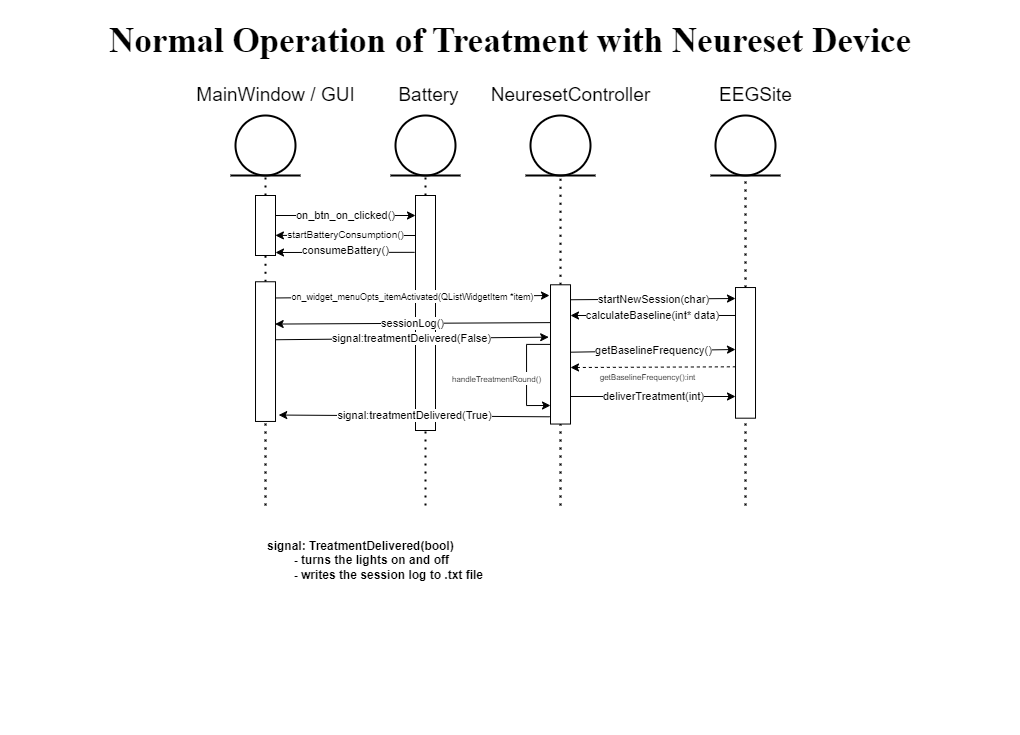

The diagram above was exported from draw.io. Its source (the exported page's mxGraphModel, read from the mxfile embedded in the PNG):
<mxGraphModel dx="2444" dy="735" grid="1" gridSize="10" guides="1" tooltips="1" connect="1" arrows="1" fold="1" page="1" pageScale="1" pageWidth="850" pageHeight="1100" math="0" shadow="0">
  <root>
    <mxCell id="0" />
    <mxCell id="1" parent="0" />
    <mxCell id="8x0lhOrlzLOpAlDBQFJv-1" value="&lt;font style=&quot;font-size: 19px;&quot;&gt;MainWindow / GUI&lt;/font&gt;" style="text;html=1;align=center;verticalAlign=middle;resizable=0;points=[];autosize=1;strokeColor=none;fillColor=none;" parent="1" vertex="1">
      <mxGeometry x="40" y="80" width="180" height="40" as="geometry" />
    </mxCell>
    <mxCell id="8x0lhOrlzLOpAlDBQFJv-2" value="" style="ellipse;whiteSpace=wrap;html=1;aspect=fixed;strokeWidth=2;" parent="1" vertex="1">
      <mxGeometry x="90" y="120" width="60" height="60" as="geometry" />
    </mxCell>
    <mxCell id="8x0lhOrlzLOpAlDBQFJv-3" value="" style="endArrow=none;html=1;rounded=0;strokeWidth=2;" parent="1" edge="1">
      <mxGeometry width="50" height="50" relative="1" as="geometry">
        <mxPoint x="85" y="180" as="sourcePoint" />
        <mxPoint x="155" y="180" as="targetPoint" />
        <Array as="points">
          <mxPoint x="130" y="180" />
        </Array>
      </mxGeometry>
    </mxCell>
    <mxCell id="8x0lhOrlzLOpAlDBQFJv-4" value="" style="endArrow=none;dashed=1;html=1;dashPattern=1 3;strokeWidth=2;rounded=0;" parent="1" source="8x0lhOrlzLOpAlDBQFJv-5" target="8x0lhOrlzLOpAlDBQFJv-2" edge="1">
      <mxGeometry width="50" height="50" relative="1" as="geometry">
        <mxPoint x="120" y="510" as="sourcePoint" />
        <mxPoint x="145" y="210" as="targetPoint" />
      </mxGeometry>
    </mxCell>
    <mxCell id="8x0lhOrlzLOpAlDBQFJv-6" value="" style="endArrow=none;dashed=1;html=1;dashPattern=1 3;strokeWidth=2;rounded=0;" parent="1" source="8x0lhOrlzLOpAlDBQFJv-20" target="8x0lhOrlzLOpAlDBQFJv-5" edge="1">
      <mxGeometry width="50" height="50" relative="1" as="geometry">
        <mxPoint x="120" y="510" as="sourcePoint" />
        <mxPoint x="120" y="180" as="targetPoint" />
      </mxGeometry>
    </mxCell>
    <mxCell id="8x0lhOrlzLOpAlDBQFJv-5" value="" style="rounded=0;whiteSpace=wrap;html=1;rotation=-90;" parent="1" vertex="1">
      <mxGeometry x="90" y="220" width="60" height="20" as="geometry" />
    </mxCell>
    <mxCell id="8x0lhOrlzLOpAlDBQFJv-7" value="on_btn_on_clicked()" style="endArrow=classic;html=1;rounded=0;" parent="1" edge="1">
      <mxGeometry width="50" height="50" relative="1" as="geometry">
        <mxPoint x="130" y="220" as="sourcePoint" />
        <mxPoint x="270" y="220" as="targetPoint" />
      </mxGeometry>
    </mxCell>
    <mxCell id="8x0lhOrlzLOpAlDBQFJv-12" value="&lt;span style=&quot;font-size: 19px;&quot;&gt;Battery&lt;/span&gt;" style="text;html=1;align=center;verticalAlign=middle;resizable=0;points=[];autosize=1;strokeColor=none;fillColor=none;" parent="1" vertex="1">
      <mxGeometry x="243" y="80" width="80" height="40" as="geometry" />
    </mxCell>
    <mxCell id="8x0lhOrlzLOpAlDBQFJv-13" value="" style="ellipse;whiteSpace=wrap;html=1;aspect=fixed;strokeWidth=2;" parent="1" vertex="1">
      <mxGeometry x="250" y="120" width="60" height="60" as="geometry" />
    </mxCell>
    <mxCell id="8x0lhOrlzLOpAlDBQFJv-14" value="" style="endArrow=none;html=1;rounded=0;strokeWidth=2;" parent="1" edge="1">
      <mxGeometry width="50" height="50" relative="1" as="geometry">
        <mxPoint x="245" y="180" as="sourcePoint" />
        <mxPoint x="315" y="180" as="targetPoint" />
        <Array as="points">
          <mxPoint x="290" y="180" />
        </Array>
      </mxGeometry>
    </mxCell>
    <mxCell id="8x0lhOrlzLOpAlDBQFJv-15" value="" style="endArrow=none;dashed=1;html=1;dashPattern=1 3;strokeWidth=2;rounded=0;" parent="1" source="8x0lhOrlzLOpAlDBQFJv-17" target="8x0lhOrlzLOpAlDBQFJv-13" edge="1">
      <mxGeometry width="50" height="50" relative="1" as="geometry">
        <mxPoint x="280" y="510" as="sourcePoint" />
        <mxPoint x="305" y="210" as="targetPoint" />
      </mxGeometry>
    </mxCell>
    <mxCell id="8x0lhOrlzLOpAlDBQFJv-16" value="" style="endArrow=none;dashed=1;html=1;dashPattern=1 3;strokeWidth=2;rounded=0;" parent="1" target="8x0lhOrlzLOpAlDBQFJv-17" edge="1">
      <mxGeometry width="50" height="50" relative="1" as="geometry">
        <mxPoint x="280" y="510" as="sourcePoint" />
        <mxPoint x="280" y="180" as="targetPoint" />
      </mxGeometry>
    </mxCell>
    <mxCell id="8x0lhOrlzLOpAlDBQFJv-17" value="" style="rounded=0;whiteSpace=wrap;html=1;rotation=-90;" parent="1" vertex="1">
      <mxGeometry x="162.5" y="307.5" width="235" height="20" as="geometry" />
    </mxCell>
    <mxCell id="8x0lhOrlzLOpAlDBQFJv-19" value="&lt;font style=&quot;font-size: 10px;&quot;&gt;startBatteryConsumption()&lt;/font&gt;" style="endArrow=classic;html=1;rounded=0;entryX=0.335;entryY=0.995;entryDx=0;entryDy=0;entryPerimeter=0;" parent="1" target="8x0lhOrlzLOpAlDBQFJv-5" edge="1">
      <mxGeometry x="-0.014" y="-1" width="50" height="50" relative="1" as="geometry">
        <mxPoint x="270" y="240" as="sourcePoint" />
        <mxPoint x="300" y="260" as="targetPoint" />
        <Array as="points" />
        <mxPoint as="offset" />
      </mxGeometry>
    </mxCell>
    <mxCell id="8x0lhOrlzLOpAlDBQFJv-21" value="" style="endArrow=none;dashed=1;html=1;dashPattern=1 3;strokeWidth=2;rounded=0;" parent="1" target="8x0lhOrlzLOpAlDBQFJv-20" edge="1">
      <mxGeometry width="50" height="50" relative="1" as="geometry">
        <mxPoint x="120" y="510" as="sourcePoint" />
        <mxPoint x="120" y="260" as="targetPoint" />
      </mxGeometry>
    </mxCell>
    <mxCell id="8x0lhOrlzLOpAlDBQFJv-20" value="" style="rounded=0;whiteSpace=wrap;html=1;rotation=-90;" parent="1" vertex="1">
      <mxGeometry x="50.16" y="346.11" width="139.7" height="20" as="geometry" />
    </mxCell>
    <mxCell id="8x0lhOrlzLOpAlDBQFJv-22" value="&lt;font style=&quot;font-size: 9px;&quot;&gt;on_widget_menuOpts_itemActivated(QListWidgetItem *item)&lt;/font&gt;" style="endArrow=classic;html=1;rounded=0;exitX=0.884;exitY=0.988;exitDx=0;exitDy=0;exitPerimeter=0;" parent="1" edge="1" source="8x0lhOrlzLOpAlDBQFJv-20">
      <mxGeometry x="0.0011" width="50" height="50" relative="1" as="geometry">
        <mxPoint x="130.6650000000002" y="297.2925" as="sourcePoint" />
        <mxPoint x="404" y="300" as="targetPoint" />
        <mxPoint as="offset" />
      </mxGeometry>
    </mxCell>
    <mxCell id="8x0lhOrlzLOpAlDBQFJv-23" value="&lt;span style=&quot;font-size: 19px;&quot;&gt;NeuresetController&lt;/span&gt;" style="text;html=1;align=center;verticalAlign=middle;resizable=0;points=[];autosize=1;strokeColor=none;fillColor=none;" parent="1" vertex="1">
      <mxGeometry x="335" y="80" width="180" height="40" as="geometry" />
    </mxCell>
    <mxCell id="8x0lhOrlzLOpAlDBQFJv-24" value="" style="ellipse;whiteSpace=wrap;html=1;aspect=fixed;strokeWidth=2;" parent="1" vertex="1">
      <mxGeometry x="385" y="120" width="60" height="60" as="geometry" />
    </mxCell>
    <mxCell id="8x0lhOrlzLOpAlDBQFJv-25" value="" style="endArrow=none;html=1;rounded=0;strokeWidth=2;" parent="1" edge="1">
      <mxGeometry width="50" height="50" relative="1" as="geometry">
        <mxPoint x="380" y="180" as="sourcePoint" />
        <mxPoint x="450" y="180" as="targetPoint" />
        <Array as="points">
          <mxPoint x="425" y="180" />
        </Array>
      </mxGeometry>
    </mxCell>
    <mxCell id="8x0lhOrlzLOpAlDBQFJv-26" value="" style="endArrow=none;dashed=1;html=1;dashPattern=1 3;strokeWidth=2;rounded=0;" parent="1" source="8x0lhOrlzLOpAlDBQFJv-28" target="8x0lhOrlzLOpAlDBQFJv-24" edge="1">
      <mxGeometry width="50" height="50" relative="1" as="geometry">
        <mxPoint x="415" y="510" as="sourcePoint" />
        <mxPoint x="440" y="210" as="targetPoint" />
      </mxGeometry>
    </mxCell>
    <mxCell id="8x0lhOrlzLOpAlDBQFJv-27" value="" style="endArrow=none;dashed=1;html=1;dashPattern=1 3;strokeWidth=2;rounded=0;" parent="1" target="8x0lhOrlzLOpAlDBQFJv-28" edge="1">
      <mxGeometry width="50" height="50" relative="1" as="geometry">
        <mxPoint x="415" y="510" as="sourcePoint" />
        <mxPoint x="415" y="180" as="targetPoint" />
      </mxGeometry>
    </mxCell>
    <mxCell id="8x0lhOrlzLOpAlDBQFJv-28" value="" style="rounded=0;whiteSpace=wrap;html=1;rotation=-90;" parent="1" vertex="1">
      <mxGeometry x="345.39" y="348.92" width="139.25" height="20" as="geometry" />
    </mxCell>
    <mxCell id="8x0lhOrlzLOpAlDBQFJv-29" value="&lt;span style=&quot;font-size: 19px;&quot;&gt;EEGSite&lt;/span&gt;" style="text;html=1;align=center;verticalAlign=middle;resizable=0;points=[];autosize=1;strokeColor=none;fillColor=none;" parent="1" vertex="1">
      <mxGeometry x="560" y="80" width="100" height="40" as="geometry" />
    </mxCell>
    <mxCell id="8x0lhOrlzLOpAlDBQFJv-30" value="" style="ellipse;whiteSpace=wrap;html=1;aspect=fixed;strokeWidth=2;" parent="1" vertex="1">
      <mxGeometry x="570" y="120" width="60" height="60" as="geometry" />
    </mxCell>
    <mxCell id="8x0lhOrlzLOpAlDBQFJv-31" value="" style="endArrow=none;html=1;rounded=0;strokeWidth=2;" parent="1" edge="1">
      <mxGeometry width="50" height="50" relative="1" as="geometry">
        <mxPoint x="565" y="180" as="sourcePoint" />
        <mxPoint x="635" y="180" as="targetPoint" />
        <Array as="points">
          <mxPoint x="610" y="180" />
        </Array>
      </mxGeometry>
    </mxCell>
    <mxCell id="8x0lhOrlzLOpAlDBQFJv-32" value="" style="endArrow=none;dashed=1;html=1;dashPattern=1 3;strokeWidth=2;rounded=0;" parent="1" source="8x0lhOrlzLOpAlDBQFJv-34" target="8x0lhOrlzLOpAlDBQFJv-30" edge="1">
      <mxGeometry width="50" height="50" relative="1" as="geometry">
        <mxPoint x="600" y="510" as="sourcePoint" />
        <mxPoint x="625" y="210" as="targetPoint" />
      </mxGeometry>
    </mxCell>
    <mxCell id="8x0lhOrlzLOpAlDBQFJv-33" value="" style="endArrow=none;dashed=1;html=1;dashPattern=1 3;strokeWidth=2;rounded=0;" parent="1" target="8x0lhOrlzLOpAlDBQFJv-34" edge="1">
      <mxGeometry width="50" height="50" relative="1" as="geometry">
        <mxPoint x="600" y="510" as="sourcePoint" />
        <mxPoint x="600" y="180" as="targetPoint" />
      </mxGeometry>
    </mxCell>
    <mxCell id="8x0lhOrlzLOpAlDBQFJv-34" value="" style="rounded=0;whiteSpace=wrap;html=1;rotation=-90;" parent="1" vertex="1">
      <mxGeometry x="534.68" y="347.36" width="130.66" height="20" as="geometry" />
    </mxCell>
    <mxCell id="8x0lhOrlzLOpAlDBQFJv-35" value="startNewSession(char)" style="endArrow=classic;html=1;rounded=0;entryX=0.75;entryY=0;entryDx=0;entryDy=0;exitX=0.75;exitY=1;exitDx=0;exitDy=0;" parent="1" edge="1">
      <mxGeometry width="50" height="50" relative="1" as="geometry">
        <mxPoint x="424.9950000000001" y="304.2475" as="sourcePoint" />
        <mxPoint x="589.9950000000001" y="302.9975" as="targetPoint" />
      </mxGeometry>
    </mxCell>
    <mxCell id="8x0lhOrlzLOpAlDBQFJv-36" value="calculateBaseline(int* data)" style="endArrow=classic;html=1;rounded=0;exitX=0.786;exitY=0;exitDx=0;exitDy=0;exitPerimeter=0;" parent="1" edge="1" source="8x0lhOrlzLOpAlDBQFJv-34">
      <mxGeometry width="50" height="50" relative="1" as="geometry">
        <mxPoint x="589.9950000000001" y="310" as="sourcePoint" />
        <mxPoint x="425" y="320" as="targetPoint" />
      </mxGeometry>
    </mxCell>
    <mxCell id="8x0lhOrlzLOpAlDBQFJv-38" value="&lt;font style=&quot;font-size: 8px;&quot;&gt;handleTreatmentRound()&lt;/font&gt;" style="endArrow=classic;html=1;rounded=0;edgeStyle=orthogonalEdgeStyle;exitX=0.572;exitY=-0.044;exitDx=0;exitDy=0;exitPerimeter=0;" parent="1" edge="1">
      <mxGeometry x="0.056" y="-30" width="50" height="50" relative="1" as="geometry">
        <mxPoint x="405.13499999999954" y="348.89399999999995" as="sourcePoint" />
        <mxPoint x="405" y="410" as="targetPoint" />
        <Array as="points">
          <mxPoint x="381" y="349" />
          <mxPoint x="381" y="410" />
        </Array>
        <mxPoint as="offset" />
      </mxGeometry>
    </mxCell>
    <mxCell id="8x0lhOrlzLOpAlDBQFJv-40" value="getBaselineFrequency()" style="endArrow=none;html=1;rounded=0;startArrow=classic;startFill=1;endFill=0;entryX=0.516;entryY=1.003;entryDx=0;entryDy=0;entryPerimeter=0;" parent="1" target="8x0lhOrlzLOpAlDBQFJv-28" edge="1">
      <mxGeometry x="-0.0017" width="50" height="50" relative="1" as="geometry">
        <mxPoint x="590" y="354" as="sourcePoint" />
        <mxPoint x="430" y="360" as="targetPoint" />
        <mxPoint as="offset" />
      </mxGeometry>
    </mxCell>
    <mxCell id="8x0lhOrlzLOpAlDBQFJv-41" value="signal:treatmentDelivered(False)" style="endArrow=classic;html=1;rounded=0;exitX=0.585;exitY=1.007;exitDx=0;exitDy=0;exitPerimeter=0;entryX=0.624;entryY=-0.091;entryDx=0;entryDy=0;entryPerimeter=0;" parent="1" source="8x0lhOrlzLOpAlDBQFJv-20" target="8x0lhOrlzLOpAlDBQFJv-28" edge="1">
      <mxGeometry x="-0.0013" width="50" height="50" relative="1" as="geometry">
        <mxPoint x="440" y="330" as="sourcePoint" />
        <mxPoint x="590" y="330" as="targetPoint" />
        <mxPoint as="offset" />
      </mxGeometry>
    </mxCell>
    <mxCell id="8x0lhOrlzLOpAlDBQFJv-44" value="consumeBattery()" style="endArrow=classic;html=1;rounded=0;entryX=0;entryY=1;entryDx=0;entryDy=0;exitX=0.807;exitY=-0.046;exitDx=0;exitDy=0;exitPerimeter=0;" parent="1" edge="1">
      <mxGeometry x="-0.0013" y="-2" width="50" height="50" relative="1" as="geometry">
        <mxPoint x="269.08000000000015" y="256.83000000000004" as="sourcePoint" />
        <mxPoint x="130" y="257" as="targetPoint" />
        <mxPoint as="offset" />
      </mxGeometry>
    </mxCell>
    <mxCell id="8x0lhOrlzLOpAlDBQFJv-45" value="sessionLog()" style="endArrow=classic;html=1;rounded=0;entryX=0.718;entryY=0.983;entryDx=0;entryDy=0;exitX=0.75;exitY=0;exitDx=0;exitDy=0;entryPerimeter=0;" parent="1" edge="1">
      <mxGeometry width="50" height="50" relative="1" as="geometry">
        <mxPoint x="405.0149999999999" y="327.1075000000001" as="sourcePoint" />
        <mxPoint x="129.67000000000053" y="328.5651600000001" as="targetPoint" />
      </mxGeometry>
    </mxCell>
    <mxCell id="1Ck2-LWUILauDVJDfA_q-2" value="signal:treatmentDelivered(True)" style="endArrow=classic;html=1;rounded=0;exitX=0.052;exitY=-0.041;exitDx=0;exitDy=0;exitPerimeter=0;entryX=0.046;entryY=1.16;entryDx=0;entryDy=0;entryPerimeter=0;" parent="1" source="8x0lhOrlzLOpAlDBQFJv-28" target="8x0lhOrlzLOpAlDBQFJv-20" edge="1">
      <mxGeometry width="50" height="50" relative="1" as="geometry">
        <mxPoint x="250" y="530" as="sourcePoint" />
        <mxPoint x="160" y="410" as="targetPoint" />
      </mxGeometry>
    </mxCell>
    <mxCell id="L9y0oRpbF66keBO3K_qP-1" value="" style="endArrow=none;dashed=1;html=1;strokeWidth=1;rounded=0;exitX=0.413;exitY=1.009;exitDx=0;exitDy=0;exitPerimeter=0;startArrow=classic;startFill=1;jumpSize=3;entryX=0.304;entryY=-0.014;entryDx=0;entryDy=0;entryPerimeter=0;" parent="1" edge="1">
      <mxGeometry width="50" height="50" relative="1" as="geometry">
        <mxPoint x="425.00499999999994" y="372.00210999999996" as="sourcePoint" />
        <mxPoint x="589.7249999999999" y="371.31332" as="targetPoint" />
      </mxGeometry>
    </mxCell>
    <mxCell id="L9y0oRpbF66keBO3K_qP-3" value="&lt;font style=&quot;font-size: 8px;&quot;&gt;getBaselineFrequency():int&lt;/font&gt;" style="edgeLabel;html=1;align=center;verticalAlign=middle;resizable=0;points=[];" parent="L9y0oRpbF66keBO3K_qP-1" connectable="0" vertex="1">
      <mxGeometry x="-0.0669" relative="1" as="geometry">
        <mxPoint x="-1" y="9" as="offset" />
      </mxGeometry>
    </mxCell>
    <mxCell id="1Ck2-LWUILauDVJDfA_q-10" value="&lt;div style=&quot;&quot;&gt;&lt;span data-darkreader-inline-color=&quot;&quot; data-darkreader-inline-bgcolor=&quot;&quot; style=&quot;background-color: initial; color: rgb(0, 0, 0); --darkreader-inline-bgcolor: initial; --darkreader-inline-color: #e1dfdc;&quot;&gt;&lt;b&gt;signal: TreatmentDelivered(bool)&lt;/b&gt;&lt;/span&gt;&lt;/div&gt;&lt;div style=&quot;&quot;&gt;&lt;b&gt;&lt;span style=&quot;white-space: pre;&quot;&gt;&#09;&lt;/span&gt;- turns the lights on and off&lt;/b&gt;&lt;/div&gt;&lt;div style=&quot;&quot;&gt;&lt;b&gt;&lt;span style=&quot;white-space: pre;&quot;&gt;&#09;&lt;/span&gt;- writes the session log to .txt file&lt;/b&gt;&lt;/div&gt;" style="text;html=1;align=left;verticalAlign=middle;whiteSpace=wrap;rounded=0;" parent="1" vertex="1">
      <mxGeometry x="120" y="550" width="290" height="30" as="geometry" />
    </mxCell>
    <mxCell id="3n_GPM5P8D1anscIxn5i-2" value="&lt;p data-darkreader-inline-color=&quot;&quot; style=&quot;margin: 0px; font-variant-numeric: normal; font-variant-east-asian: normal; font-variant-alternates: normal; font-kerning: auto; font-optical-sizing: auto; font-feature-settings: normal; font-variation-settings: normal; font-variant-position: normal; font-stretch: normal; line-height: normal; font-family: &amp;quot;Helvetica Neue&amp;quot;; color: rgb(0, 0, 0); -webkit-text-stroke-width: 0px; text-wrap: wrap; --darkreader-inline-color: #e1dfdc;&quot; class=&quot;p1&quot;&gt;&lt;br&gt;&lt;/p&gt;" style="text;html=1;align=left;verticalAlign=middle;resizable=0;points=[];autosize=1;strokeColor=none;fillColor=none;" parent="1" vertex="1">
      <mxGeometry x="210" y="705" width="20" height="30" as="geometry" />
    </mxCell>
    <mxCell id="3n_GPM5P8D1anscIxn5i-6" value="&lt;p data-darkreader-inline-color=&quot;&quot; style=&quot;margin: 0px; font-variant-numeric: normal; font-variant-east-asian: normal; font-variant-alternates: normal; font-kerning: auto; font-optical-sizing: auto; font-feature-settings: normal; font-variation-settings: normal; font-variant-position: normal; font-stretch: normal; line-height: normal; font-family: &amp;quot;Helvetica Neue&amp;quot;; color: rgb(0, 0, 0); text-align: start; -webkit-text-stroke-width: 0px; --darkreader-inline-color: #e1dfdc;&quot; class=&quot;p1&quot;&gt;&lt;b style=&quot;&quot;&gt;&lt;font style=&quot;font-size: 35px;&quot;&gt;Normal Operation of Treatment with Neureset Device&lt;/font&gt;&lt;/b&gt;&lt;/p&gt;" style="text;html=1;align=center;verticalAlign=middle;whiteSpace=wrap;rounded=0;" parent="1" vertex="1">
      <mxGeometry x="-140" y="10" width="1010" height="70" as="geometry" />
    </mxCell>
    <mxCell id="V3ijT-bI-M6vyDIAP5vd-1" value="deliverTreatment(int)" style="endArrow=none;html=1;rounded=0;entryX=0.5;entryY=1;entryDx=0;entryDy=0;startArrow=classic;startFill=1;endFill=0;" edge="1" parent="1">
      <mxGeometry x="-0.0017" width="50" height="50" relative="1" as="geometry">
        <mxPoint x="590" y="401" as="sourcePoint" />
        <mxPoint x="425" y="401" as="targetPoint" />
        <mxPoint as="offset" />
      </mxGeometry>
    </mxCell>
  </root>
</mxGraphModel>